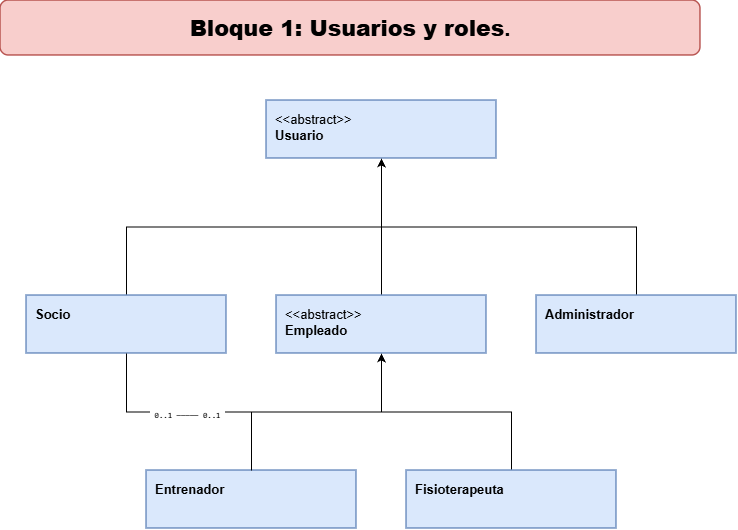

The diagram above was exported from draw.io. Its source (the exported page's mxGraphModel, read from the mxfile embedded in the PNG):
<mxGraphModel dx="1188" dy="654" grid="1" gridSize="10" guides="1" tooltips="1" connect="1" arrows="1" fold="1" page="1" pageScale="1" pageWidth="1900" pageHeight="900" math="0" shadow="0">
  <root>
    <mxCell id="0" />
    <mxCell id="1" parent="0" />
    <mxCell id="-1_ISzB8SwHDkI0gvaLq-13" parent="1" style="rounded=0;whiteSpace=wrap;html=1;align=left;verticalAlign=top;fontSize=13;strokeWidth=1.5;spacingTop=5;spacingLeft=7;fillColor=#dae8fc;strokeColor=#6c8ebf;" value="&amp;lt;&amp;lt;abstract&amp;gt;&amp;gt;&lt;br&gt;&lt;b&gt;Usuario&lt;/b&gt;" vertex="1">
      <mxGeometry height="58" width="230" x="1126" y="130" as="geometry" />
    </mxCell>
    <mxCell id="-1_ISzB8SwHDkI0gvaLq-14" edge="1" parent="1" source="-1_ISzB8SwHDkI0gvaLq-15" style="edgeStyle=orthogonalEdgeStyle;rounded=0;orthogonalLoop=1;jettySize=auto;html=1;exitX=0.5;exitY=0;exitDx=0;exitDy=0;" target="-1_ISzB8SwHDkI0gvaLq-13">
      <mxGeometry relative="1" as="geometry" />
    </mxCell>
    <mxCell id="-1_ISzB8SwHDkI0gvaLq-15" parent="1" style="rounded=0;whiteSpace=wrap;html=1;align=left;verticalAlign=top;fontSize=13;strokeWidth=1.5;spacingTop=5;spacingLeft=7;fillColor=#dae8fc;strokeColor=#6c8ebf;" value="&lt;b&gt;Socio&lt;/b&gt;" vertex="1">
      <mxGeometry height="58" width="200" x="886" y="325" as="geometry" />
    </mxCell>
    <mxCell id="-1_ISzB8SwHDkI0gvaLq-16" edge="1" parent="1" source="-1_ISzB8SwHDkI0gvaLq-17" style="edgeStyle=none;rounded=0;orthogonalLoop=1;jettySize=auto;html=1;exitX=0.5;exitY=0;exitDx=0;exitDy=0;entryX=0.5;entryY=1;entryDx=0;entryDy=0;" target="-1_ISzB8SwHDkI0gvaLq-13">
      <mxGeometry relative="1" as="geometry" />
    </mxCell>
    <mxCell id="-1_ISzB8SwHDkI0gvaLq-17" parent="1" style="rounded=0;whiteSpace=wrap;html=1;align=left;verticalAlign=top;fontSize=13;strokeWidth=1.5;spacingTop=5;spacingLeft=7;fillColor=#dae8fc;strokeColor=#6c8ebf;" value="&amp;lt;&amp;lt;abstract&amp;gt;&amp;gt;&lt;br&gt;&lt;b&gt;Empleado&lt;/b&gt;" vertex="1">
      <mxGeometry height="58" width="210" x="1136" y="325" as="geometry" />
    </mxCell>
    <mxCell id="-1_ISzB8SwHDkI0gvaLq-18" edge="1" parent="1" source="-1_ISzB8SwHDkI0gvaLq-19" style="edgeStyle=orthogonalEdgeStyle;rounded=0;orthogonalLoop=1;jettySize=auto;html=1;exitX=0.5;exitY=0;exitDx=0;exitDy=0;entryX=0.5;entryY=1;entryDx=0;entryDy=0;" target="-1_ISzB8SwHDkI0gvaLq-13">
      <mxGeometry relative="1" as="geometry" />
    </mxCell>
    <mxCell id="-1_ISzB8SwHDkI0gvaLq-19" parent="1" style="rounded=0;whiteSpace=wrap;html=1;align=left;verticalAlign=top;fontSize=13;strokeWidth=1.5;spacingTop=5;spacingLeft=7;fillColor=#dae8fc;strokeColor=#6c8ebf;" value="&lt;b&gt;Administrador&lt;/b&gt;" vertex="1">
      <mxGeometry height="58" width="200" x="1396" y="325" as="geometry" />
    </mxCell>
    <mxCell id="-1_ISzB8SwHDkI0gvaLq-20" edge="1" parent="1" source="-1_ISzB8SwHDkI0gvaLq-21" style="edgeStyle=orthogonalEdgeStyle;rounded=0;orthogonalLoop=1;jettySize=auto;html=1;exitX=0.5;exitY=0;exitDx=0;exitDy=0;entryX=0.5;entryY=1;entryDx=0;entryDy=0;" target="-1_ISzB8SwHDkI0gvaLq-17">
      <mxGeometry relative="1" as="geometry" />
    </mxCell>
    <mxCell id="-1_ISzB8SwHDkI0gvaLq-21" parent="1" style="rounded=0;whiteSpace=wrap;html=1;align=left;verticalAlign=top;fontSize=13;strokeWidth=1.5;spacingTop=5;spacingLeft=7;fillColor=#dae8fc;strokeColor=#6c8ebf;" value="&lt;b&gt;Entrenador&lt;/b&gt;" vertex="1">
      <mxGeometry height="58" width="210" x="1006" y="500" as="geometry" />
    </mxCell>
    <mxCell id="-1_ISzB8SwHDkI0gvaLq-22" edge="1" parent="1" source="-1_ISzB8SwHDkI0gvaLq-23" style="edgeStyle=orthogonalEdgeStyle;rounded=0;orthogonalLoop=1;jettySize=auto;html=1;exitX=0.5;exitY=0;exitDx=0;exitDy=0;entryX=0.5;entryY=1;entryDx=0;entryDy=0;" target="-1_ISzB8SwHDkI0gvaLq-17">
      <mxGeometry relative="1" as="geometry" />
    </mxCell>
    <mxCell id="-1_ISzB8SwHDkI0gvaLq-23" parent="1" style="rounded=0;whiteSpace=wrap;html=1;align=left;verticalAlign=top;fontSize=13;strokeWidth=1.5;spacingTop=5;spacingLeft=7;fillColor=#dae8fc;strokeColor=#6c8ebf;" value="&lt;b&gt;Fisioterapeuta&lt;/b&gt;" vertex="1">
      <mxGeometry height="58" width="210" x="1266" y="500" as="geometry" />
    </mxCell>
    <mxCell id="-1_ISzB8SwHDkI0gvaLq-24" edge="1" parent="1" source="-1_ISzB8SwHDkI0gvaLq-15" style="edgeStyle=orthogonalEdgeStyle;rounded=0;orthogonalLoop=1;jettySize=auto;html=1;endArrow=none;endFill=0;" target="-1_ISzB8SwHDkI0gvaLq-21">
      <mxGeometry relative="1" as="geometry">
        <mxPoint x="1046" y="414.37" as="sourcePoint" />
        <mxPoint x="1047.29" y="500" as="targetPoint" />
      </mxGeometry>
    </mxCell>
    <mxCell id="-1_ISzB8SwHDkI0gvaLq-25" connectable="0" parent="-1_ISzB8SwHDkI0gvaLq-24" style="edgeLabel;html=1;align=center;verticalAlign=middle;resizable=0;points=[];" value="&lt;pre dir=&quot;ltr&quot;&gt;&lt;code&gt;&lt;font style=&quot;font-size: 8px;&quot;&gt; 0..1 ───── 0..1 &lt;/font&gt;&lt;/code&gt;&lt;/pre&gt;" vertex="1">
      <mxGeometry relative="1" x="-0.0155" y="-1" as="geometry">
        <mxPoint y="1" as="offset" />
      </mxGeometry>
    </mxCell>
    <mxCell id="ZbF7I6A_2FV7k51nxo0--1" parent="1" style="rounded=1;whiteSpace=wrap;html=1;fontStyle=1;fontSize=22;strokeWidth=1.5;fillColor=#f8cecc;strokeColor=#b85450;align=center;verticalAlign=middle;" value="&lt;strong&gt;Bloque 1: Usuarios y roles&lt;/strong&gt;." vertex="1">
      <mxGeometry height="55" width="700" x="860" y="30" as="geometry" />
    </mxCell>
  </root>
</mxGraphModel>